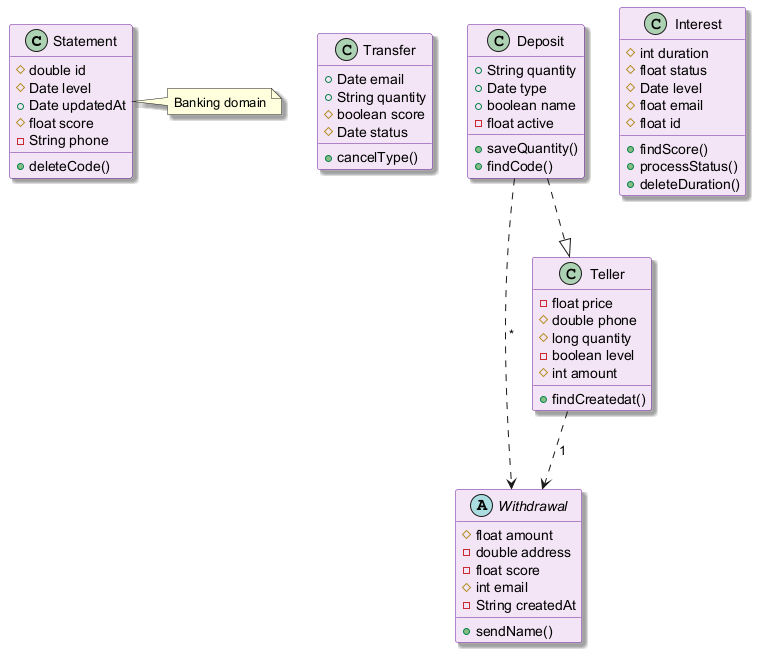

The diagram above was rendered by PlantUML. Its source (embedded in the PNG):
@startuml
skinparam backgroundColor #FFFFFF
skinparam classBackgroundColor #F3E5F5
skinparam classBorderColor #6A1B9A
skinparam shadowing true
class Statement {
  #double id
  #Date level
  +Date updatedAt
  #float score
  -String phone
  +deleteCode()
}
class Transfer {
  +Date email
  +String quantity
  #boolean score
  #Date status
  +cancelType()
}
abstract class Withdrawal {
  #float amount
  -double address
  -float score
  #int email
  -String createdAt
  +sendName()
}
class Deposit {
  +String quantity
  +Date type
  +boolean name
  -float active
  +saveQuantity()
  +findCode()
}
class Interest {
  #int duration
  #float status
  #Date level
  #float email
  #float id
  +findScore()
  +processStatus()
  +deleteDuration()
}
class Teller {
  -float price
  #double phone
  #long quantity
  -boolean level
  #int amount
  +findCreatedat()
}
Deposit ..> Withdrawal : "*"
Teller ..> Withdrawal : "1"
Deposit ..|> Teller
note right of Statement : Banking domain
@enduml